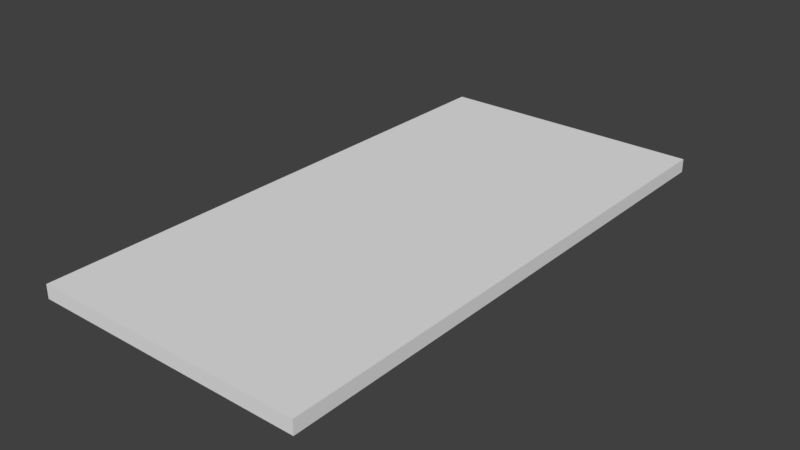 # Source: boxloader_fort_walk_2m.blend  (saved by Blender 2.78.0; exported with 4.5.12 LTS)
import bpy
from mathutils import Matrix  # noqa: F401  (used for matrix-valued properties, if any)

bpy.ops.wm.read_factory_settings(use_empty=True)
scene = bpy.context.scene
scene.name = 'Scene'

# ---- collections
col_collection_1 = bpy.data.collections.new('Collection 1'); scene.collection.children.link(col_collection_1)
col_collection_1.hide_render = True
col_collection_1.hide_viewport = True
col_collection_2 = bpy.data.collections.new('Collection 2'); scene.collection.children.link(col_collection_2)
col_collection_3 = bpy.data.collections.new('Collection 3'); scene.collection.children.link(col_collection_3)
col_collection_3.hide_render = True
col_collection_3.hide_viewport = True
col_collection_4 = bpy.data.collections.new('Collection 4'); scene.collection.children.link(col_collection_4)
col_collection_4.hide_render = True
col_collection_4.hide_viewport = True
col_collection_5 = bpy.data.collections.new('Collection 5'); scene.collection.children.link(col_collection_5)
col_collection_5.hide_render = True
col_collection_5.hide_viewport = True
col_collection_6 = bpy.data.collections.new('Collection 6'); scene.collection.children.link(col_collection_6)
col_collection_6.hide_render = True
col_collection_6.hide_viewport = True
col_collection_7 = bpy.data.collections.new('Collection 7'); scene.collection.children.link(col_collection_7)
col_collection_7.hide_render = True
col_collection_7.hide_viewport = True
col_collection_8 = bpy.data.collections.new('Collection 8'); scene.collection.children.link(col_collection_8)
col_collection_8.hide_render = True
col_collection_8.hide_viewport = True

# ---- materials (node trees are filled in below, after node groups)
mat_wood = bpy.data.materials.new('Wood')
mat_wood.alpha_threshold = 0.0
mat_wood.use_transparent_shadow = False
mat_wood.roughness = 0.5
mat_fg_wood = bpy.data.materials.new('FG Wood')
mat_fg_wood.alpha_threshold = 0.0
mat_fg_wood.use_transparent_shadow = False
mat_fg_wood.roughness = 0.5
mat_roadway = bpy.data.materials.new('Roadway')
mat_roadway.alpha_threshold = 0.0
mat_roadway.use_transparent_shadow = False
mat_roadway.roughness = 0.5

# ---- material node trees

# ---- world
world_world = bpy.data.worlds.new('World'); scene.world = world_world
world_world.color = (0.05088, 0.05088, 0.05088)
world_world.use_sun_shadow = False
world_world.sun_shadow_jitter_overblur = 0.0
world_world.cycles.sampling_method = 'MANUAL'

# ---- meshes
me_cube = bpy.data.meshes.new('Cube')
me_cube.from_pydata([(-1.0, 2.0, 0.05), (-1.0, -3.258e-07, 0.05), (-1.188e-06, 2.0, 0.05), (-9.193e-14, 2.821e-07, 0.05), (-1.0, 2.0, 0.025), (-1.0, -3.109e-07, 0.025), (-1.175e-06, 2.0, 0.025), (-9.679e-14, 2.97e-07, 0.025), (-0.9, -2.421e-07, 0.025), (-0.9, -2.421e-07, -0.025), (-1.0, -3.017e-07, 0.025), (-1.0, -3.017e-07, -0.025), (-0.9, 2.0, 0.025), (-0.9, 2.0, -0.025), (-1.0, 2.0, 0.025), (-1.0, 2.0, -0.025), (-1.303e-08, 3.017e-07, 0.025), (-1.303e-08, 3.017e-07, -0.025), (-0.1, 2.421e-07, 0.025), (-0.1, 2.421e-07, -0.025), (-1.175e-06, 2.0, 0.025), (-1.102e-06, 2.0, -0.025), (-0.1, 2.0, 0.025), (-0.1, 2.0, -0.025)], [], [(0, 1, 3, 2), (2, 3, 7, 6), (6, 7, 5, 4), (4, 5, 1, 0), (2, 6, 4, 0), (7, 3, 1, 5), (13, 9, 11, 15), (13, 12, 8, 9), (15, 14, 12, 13), (11, 10, 14, 15), (8, 12, 14, 10), (9, 8, 10, 11), (21, 17, 19, 23), (21, 20, 16, 17), (23, 22, 20, 21), (19, 18, 22, 23), (16, 20, 22, 18), (17, 16, 18, 19)])
_uv = me_cube.uv_layers.new(name='UVMap')
_uv.uv.foreach_set('vector', [1.0, 0.5, 1.0, -0.5, 1.5, -0.5, 1.5, 0.5, 0.5, 0.525, -0.5, 0.525, -0.5, 0.5125, 0.5, 0.5125, 0.5, 0.5, 0.5, -0.5, 0.0, -0.5, -5.96e-07, 0.5, 0.5, 0.5125, -0.5, 0.5125, -0.5, 0.525, 0.5, 0.525, 0.5, 0.525, 0.5, 0.5125, -5.96e-07, 0.5125, -5.96e-07, 0.525, 0.5, 0.5125, 0.5, 0.525, 0.0, 0.525, 0.0, 0.5125, 0.05, 0.5, 0.05, -0.5, 0.0, -0.5, -5.96e-07, 0.5, 0.5, 0.4875, 0.5, 0.5125, -0.5, 0.5125, -0.5, 0.4875, 1.0, 0.4875, 1.0, 0.5125, 1.05, 0.5125, 1.05, 0.4875, 0.5, 0.4875, 0.5, 0.5125, 1.5, 0.5125, 1.5, 0.4875, 0.05, 0.5, 0.05, 1.5, -5.96e-07, 1.5, 0.0, 0.5, 0.05, 0.4875, 0.05, 0.5125, 0.0, 0.5125, 0.0, 0.4875, 0.5, 0.5, 0.5, -0.5, 0.45, -0.5, 0.45, 0.5, 0.5, 0.4875, 0.5, 0.5125, -0.5, 0.5125, -0.5, 0.4875, 0.45, 0.4875, 0.45, 0.5125, 0.5, 0.5125, 0.5, 0.4875, 0.5, 0.4875, 0.5, 0.5125, 1.5, 0.5125, 1.5, 0.4875, 0.5, 0.5, 0.5, 1.5, 0.45, 1.5, 0.45, 0.5, 0.5, 0.4875, 0.5, 0.5125, 0.45, 0.5125, 0.45, 0.4875])
me_cube.materials.append(mat_wood)
me_cube.use_remesh_preserve_volume = False
me_cube.use_remesh_preserve_attributes = False
me_cube.use_mirror_vertex_groups = False
me_cube.update()
me_cube_005 = bpy.data.meshes.new('Cube.005')
me_cube_005.from_pydata([(-1.0, 2.0, 0.05), (-1.0, -3.258e-07, 0.05), (-1.188e-06, 2.0, 0.05), (-9.193e-14, 2.821e-07, 0.05), (-1.0, 2.0, 3.912e-08), (-1.0, -3.109e-07, -4.098e-08), (-1.175e-06, 2.0, 3.912e-08), (-9.679e-14, 2.97e-07, -4.098e-08)], [], [(0, 1, 3, 2), (2, 3, 7, 6), (6, 7, 5, 4), (4, 5, 1, 0), (2, 6, 4, 0), (7, 3, 1, 5)])
_uv = me_cube_005.uv_layers.new(name='UVMap')
_uv.uv.foreach_set('vector', [1.0, 0.5, 1.0, -0.5, 1.5, -0.5, 1.5, 0.5, 0.5, 0.525, -0.5, 0.525, -0.5, 0.5, 0.5, 0.5, 0.5, 0.5, 0.5, -0.5, 0.0, -0.5, -5.96e-07, 0.5, 0.5, 0.5, -0.5, 0.5, -0.5, 0.525, 0.5, 0.525, 0.5, 0.525, 0.5, 0.5, -5.96e-07, 0.5, -5.96e-07, 0.525, 0.5, 0.5, 0.5, 0.525, 0.0, 0.525, 0.0, 0.5])
me_cube_005.materials.append(mat_wood)
me_cube_005.use_remesh_preserve_volume = False
me_cube_005.use_remesh_preserve_attributes = False
me_cube_005.use_mirror_vertex_groups = False
me_cube_005.update()
me_cube_004 = bpy.data.meshes.new('Cube.004')
me_cube_004.from_pydata([(-1.0, 2.0, 0.05), (-1.0, -3.258e-07, 0.05), (-1.188e-06, 2.0, 0.05), (-9.193e-14, 2.821e-07, 0.05), (-1.0, 2.0, 3.912e-08), (-1.0, -3.109e-07, -4.098e-08), (-1.175e-06, 2.0, 3.912e-08), (-9.679e-14, 2.97e-07, -4.098e-08)], [], [(0, 1, 3, 2), (2, 3, 7, 6), (6, 7, 5, 4), (4, 5, 1, 0), (2, 6, 4, 0), (7, 3, 1, 5)])
_uv = me_cube_004.uv_layers.new(name='UVMap')
_uv.uv.foreach_set('vector', [0.5, 0.5, 1.5, 0.5, 1.5, 1.0, 0.5, 1.0, 0.5, 0.5, 1.5, 1.5, 1.5, 1.48, 0.52, 0.5, 0.52, 0.0, 1.5, 0.0, 1.5, -0.5, 0.52, -0.5, 0.52, 0.5, 1.5, 1.48, 1.5, 1.5, 0.5, 0.5, 0.5, 0.0, 0.52, 0.0, 0.52, -0.5, 0.5, -0.5, 0.0, 0.48, 0.0, 0.5, -0.5, 0.5, -0.5, 0.48])
me_cube_004.use_remesh_preserve_volume = False
me_cube_004.use_remesh_preserve_attributes = False
me_cube_004.use_mirror_vertex_groups = False
me_cube_004.update()
me_cube_008 = bpy.data.meshes.new('Cube.008')
me_cube_008.from_pydata([(-1.0, 2.0, 0.05), (-1.0, -3.258e-07, 0.05), (-1.188e-06, 2.0, 0.05), (-9.193e-14, 2.821e-07, 0.05), (-1.0, 2.0, 3.912e-08), (-1.0, -3.109e-07, -4.098e-08), (-1.175e-06, 2.0, 3.912e-08), (-9.679e-14, 2.97e-07, -4.098e-08)], [], [(0, 1, 3, 2), (2, 3, 7, 6), (6, 7, 5, 4), (4, 5, 1, 0), (2, 6, 4, 0), (7, 3, 1, 5)])
_uv = me_cube_008.uv_layers.new(name='UVMap')
_uv.uv.foreach_set('vector', [0.5, 0.5, 1.5, 0.5, 1.5, 1.0, 0.5, 1.0, 0.5, 0.5, 1.5, 1.5, 1.5, 1.48, 0.52, 0.5, 0.52, 0.0, 1.5, 0.0, 1.5, -0.5, 0.52, -0.5, 0.52, 0.5, 1.5, 1.48, 1.5, 1.5, 0.5, 0.5, 0.5, 0.0, 0.52, 0.0, 0.52, -0.5, 0.5, -0.5, 0.0, 0.48, 0.0, 0.5, -0.5, 0.5, -0.5, 0.48])
me_cube_008.use_remesh_preserve_volume = False
me_cube_008.use_remesh_preserve_attributes = False
me_cube_008.use_mirror_vertex_groups = False
me_cube_008.update()
me_cube_009 = bpy.data.meshes.new('Cube.009')
me_cube_009.from_pydata([(-1.0, 2.0, 0.05), (-1.0, -3.258e-07, 0.05), (-1.188e-06, 2.0, 0.05), (-9.193e-14, 2.821e-07, 0.05), (-1.0, 2.0, 3.912e-08), (-1.0, -3.109e-07, -4.098e-08), (-1.175e-06, 2.0, 3.912e-08), (-9.679e-14, 2.97e-07, -4.098e-08)], [], [(0, 1, 3, 2), (2, 3, 7, 6), (6, 7, 5, 4), (4, 5, 1, 0), (2, 6, 4, 0), (7, 3, 1, 5)])
_uv = me_cube_009.uv_layers.new(name='UVMap')
_uv.uv.foreach_set('vector', [0.5, 0.5, 1.5, 0.5, 1.5, 1.0, 0.5, 1.0, 0.5, 0.5, 1.5, 1.5, 1.5, 1.48, 0.52, 0.5, 0.52, 0.0, 1.5, 0.0, 1.5, -0.5, 0.52, -0.5, 0.52, 0.5, 1.5, 1.48, 1.5, 1.5, 0.5, 0.5, 0.5, 0.0, 0.52, 0.0, 0.52, -0.5, 0.5, -0.5, 0.0, 0.48, 0.0, 0.5, -0.5, 0.5, -0.5, 0.48])
me_cube_009.materials.append(mat_fg_wood)
me_cube_009.use_remesh_preserve_volume = False
me_cube_009.use_remesh_preserve_attributes = False
me_cube_009.use_mirror_vertex_groups = False
me_cube_009.update()
me_cube_010 = bpy.data.meshes.new('Cube.010')
me_cube_010.from_pydata([(-1.0, 2.0, 0.05), (-1.0, -3.258e-07, 0.05), (-1.188e-06, 2.0, 0.05), (-9.193e-14, 2.821e-07, 0.05), (-1.0, 2.0, 3.912e-08), (-1.0, -3.109e-07, -4.098e-08), (-1.175e-06, 2.0, 3.912e-08), (-9.679e-14, 2.97e-07, -4.098e-08)], [], [(0, 3, 2), (3, 6, 2), (7, 4, 6), (5, 0, 4), (6, 0, 2), (3, 5, 7), (0, 1, 3), (3, 7, 6), (7, 5, 4), (5, 1, 0), (6, 4, 0), (3, 1, 5)])
_uv = me_cube_010.uv_layers.new(name='UVMap')
_uv.uv.foreach_set('vector', [0.5, 0.5, 1.5, 1.0, 0.5, 1.0, 1.5, 1.5, 0.52, 0.5, 0.5, 0.5, 1.5, 0.0, 0.52, -0.5, 0.52, 0.0, 1.5, 1.48, 0.5, 0.5, 0.52, 0.5, 0.52, 0.0, 0.5, -0.5, 0.5, 0.0, 0.0, 0.5, -0.5, 0.48, 0.0, 0.48, 0.5, 0.5, 1.5, 0.5, 1.5, 1.0, 1.5, 1.5, 1.5, 1.48, 0.52, 0.5, 1.5, 0.0, 1.5, -0.5, 0.52, -0.5, 1.5, 1.48, 1.5, 1.5, 0.5, 0.5, 0.52, 0.0, 0.52, -0.5, 0.5, -0.5, 0.0, 0.5, -0.5, 0.5, -0.5, 0.48])
me_cube_010.use_remesh_preserve_volume = False
me_cube_010.use_remesh_preserve_attributes = False
me_cube_010.use_mirror_vertex_groups = False
me_cube_010.update()
me_cube_012 = bpy.data.meshes.new('Cube.012')
me_cube_012.from_pydata([(-1.0, 2.0, 0.05), (-1.0, -3.258e-07, 0.05), (-1.188e-06, 2.0, 0.05), (-9.193e-14, 2.821e-07, 0.05), (-1.0, 2.0, 3.912e-08), (-1.0, -3.109e-07, -4.098e-08), (-1.175e-06, 2.0, 3.912e-08), (-9.679e-14, 2.97e-07, -4.098e-08)], [], [(0, 1, 3, 2), (2, 3, 7, 6), (6, 7, 5, 4), (4, 5, 1, 0), (2, 6, 4, 0), (7, 3, 1, 5)])
_uv = me_cube_012.uv_layers.new(name='UVMap')
_uv.uv.foreach_set('vector', [0.5, 0.5, 1.5, 0.5, 1.5, 1.0, 0.5, 1.0, 0.5, 0.5, 1.5, 1.5, 1.5, 1.48, 0.52, 0.5, 0.52, 0.0, 1.5, 0.0, 1.5, -0.5, 0.52, -0.5, 0.52, 0.5, 1.5, 1.48, 1.5, 1.5, 0.5, 0.5, 0.5, 0.0, 0.52, 0.0, 0.52, -0.5, 0.5, -0.5, 0.0, 0.48, 0.0, 0.5, -0.5, 0.5, -0.5, 0.48])
me_cube_012.use_remesh_preserve_volume = False
me_cube_012.use_remesh_preserve_attributes = False
me_cube_012.use_mirror_vertex_groups = False
me_cube_012.update()
me_cube_001 = bpy.data.meshes.new('Cube.001')
me_cube_001.from_pydata([(-1.0, 2.0, 0.05), (-1.0, -3.258e-07, 0.05), (-1.188e-06, 2.0, 0.05), (-9.193e-14, 2.821e-07, 0.05)], [], [(0, 1, 3, 2)])
_uv = me_cube_001.uv_layers.new(name='UVMap')
_uv.uv.foreach_set('vector', [0.5, 0.5, 1.5, 0.5, 1.5, 1.0, 0.5, 1.0])
me_cube_001.materials.append(mat_roadway)
me_cube_001.use_remesh_preserve_volume = False
me_cube_001.use_remesh_preserve_attributes = False
me_cube_001.use_mirror_vertex_groups = False
me_cube_001.update()

# ---- objects
ob_lod_0 = bpy.data.objects.new('LOD 0', me_cube)
ob_lod_1 = bpy.data.objects.new('LOD 1', me_cube_005)
ob_geometry = bpy.data.objects.new('Geometry', me_cube_004)
ob_geometry_physx = bpy.data.objects.new('Geometry PhysX', me_cube_008)
ob_fire_geometry = bpy.data.objects.new('Fire Geometry', me_cube_009)
ob_shadow_volume = bpy.data.objects.new('Shadow Volume', me_cube_010)
ob_view_geometry = bpy.data.objects.new('View Geometry', me_cube_012)
ob_roadway = bpy.data.objects.new('Roadway', me_cube_001)

# ---- transforms, parenting, visibility, modifiers, constraints
ob_lod_0.location = (0.0, 0.0, 0.0)
ob_lod_0.lineart.crease_threshold = 0.0
ob_lod_1.location = (0.0, 0.0, 0.0)
ob_lod_1.lineart.crease_threshold = 0.0
ob_geometry.location = (0.0, 0.0, 0.0)
ob_geometry.lineart.crease_threshold = 0.0
_vg = ob_geometry.vertex_groups.new(name='Component01')
ob_geometry_physx.location = (0.0, 0.0, 0.0)
ob_geometry_physx.lineart.crease_threshold = 0.0
_vg = ob_geometry_physx.vertex_groups.new(name='Component01')
_vg = ob_geometry_physx.vertex_groups.new(name='Component02')
_vg = ob_geometry_physx.vertex_groups.new(name='Component03')
ob_fire_geometry.location = (0.0, 0.0, 0.0)
ob_fire_geometry.lineart.crease_threshold = 0.0
_vg = ob_fire_geometry.vertex_groups.new(name='Component01')
ob_shadow_volume.location = (0.0, 0.0, 0.0)
ob_shadow_volume.lineart.crease_threshold = 0.0
ob_view_geometry.location = (0.0, 0.0, 0.0)
ob_view_geometry.lineart.crease_threshold = 0.0
_vg = ob_view_geometry.vertex_groups.new(name='Component01')
ob_roadway.location = (0.0, 0.0, 0.0)
ob_roadway.lineart.crease_threshold = 0.0

# ---- collection membership
col_collection_1.objects.link(ob_lod_0)
col_collection_2.objects.link(ob_lod_1)
col_collection_3.objects.link(ob_geometry)
col_collection_4.objects.link(ob_geometry_physx)
col_collection_5.objects.link(ob_fire_geometry)
col_collection_6.objects.link(ob_shadow_volume)
col_collection_7.objects.link(ob_view_geometry)
col_collection_8.objects.link(ob_roadway)

# ---- scene / render settings (as saved in the file)
scene.frame_start = 1; scene.frame_end = 250; scene.frame_set(1)
scene.render.engine = 'BLENDER_EEVEE_NEXT'
scene.render.resolution_percentage = 50
scene.render.dither_intensity = 0.0
scene.cycles.use_denoising = False
scene.cycles.samples = 128
scene.cycles.sampling_pattern = 'TABULATED_SOBOL'
scene.cycles.light_sampling_threshold = 0.0
scene.cycles.use_adaptive_sampling = False
scene.cycles.use_light_tree = False
scene.cycles.blur_glossy = 0.0
scene.cycles.sample_clamp_indirect = 0.0
scene.view_settings.view_transform = 'Standard'
bpy.context.view_layer.update()

# ---- added for rendering (the .blend has no active camera and no usable light): camera, sun
cam_auto = bpy.data.cameras.new('AutoCamera')
cam_auto.lens = 50.0
cam_auto.sensor_width = 36.0
cam_auto.clip_end = 1000.0
ob_auto_camera = bpy.data.objects.new('AutoCamera', cam_auto)
scene.collection.objects.link(ob_auto_camera)
ob_auto_camera.location = (1.57003, -1.48404, 1.66852)
ob_auto_camera.rotation_euler = (1.09748, -7.21219e-08, 0.694738)
scene.camera = ob_auto_camera
light_auto_sun = bpy.data.lights.new('AutoSun', 'SUN')
light_auto_sun.energy = 3.0
light_auto_sun.angle = 0.0523599
ob_auto_sun = bpy.data.objects.new('AutoSun', light_auto_sun)
scene.collection.objects.link(ob_auto_sun)
ob_auto_sun.rotation_euler = (0.872665, 0.174533, 0.523599)
bpy.context.view_layer.update()
